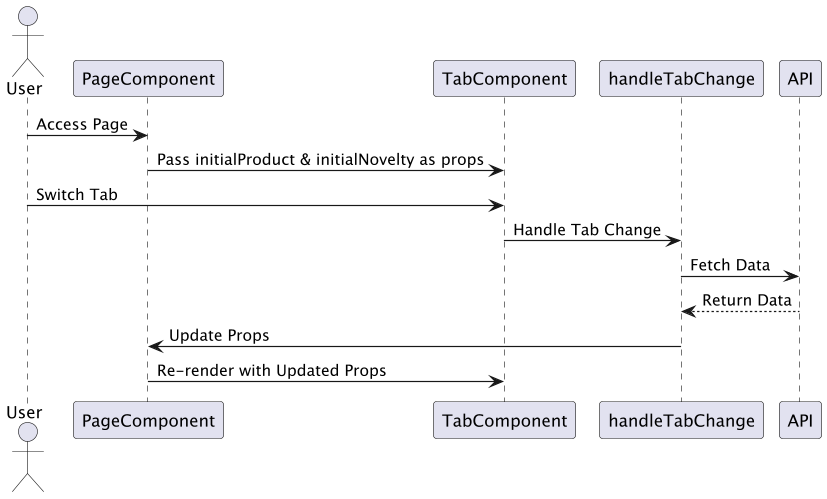

The diagram above was rendered by PlantUML. Its source (embedded in the PNG):
@startuml
actor User as U
participant PageComponent
participant TabComponent
participant handleTabChange
participant API

U -> PageComponent: Access Page
PageComponent -> TabComponent: Pass initialProduct & initialNovelty as props
U -> TabComponent: Switch Tab
TabComponent -> handleTabChange: Handle Tab Change
handleTabChange -> API: Fetch Data
API --> handleTabChange: Return Data
handleTabChange -> PageComponent: Update Props
PageComponent -> TabComponent: Re-render with Updated Props
@enduml